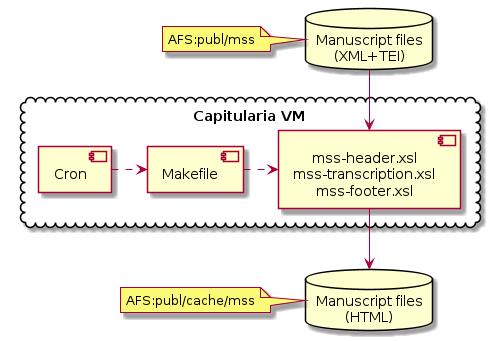

The diagram above was rendered by PlantUML. Its source (embedded in the PNG):
@startuml
skinparam backgroundColor transparent
skinparam DefaultTextAlignment center
skinparam componentStyle uml2

database  "Manuscript files\n(XML+TEI)" as tei
note left of tei: AFS:publ/mss

cloud "Capitularia VM" as vm {
  component "Cron"                       as cron
  component "Makefile"                   as make
  component saxon [mss-header.xsl
  mss-transcription.xsl
  mss-footer.xsl]
}

database  "Manuscript files\n(HTML)"   as html
note left of html: AFS:publ/cache/mss

tei      --> saxon
saxon    --> html

cron .> make
make .> saxon

@enduml